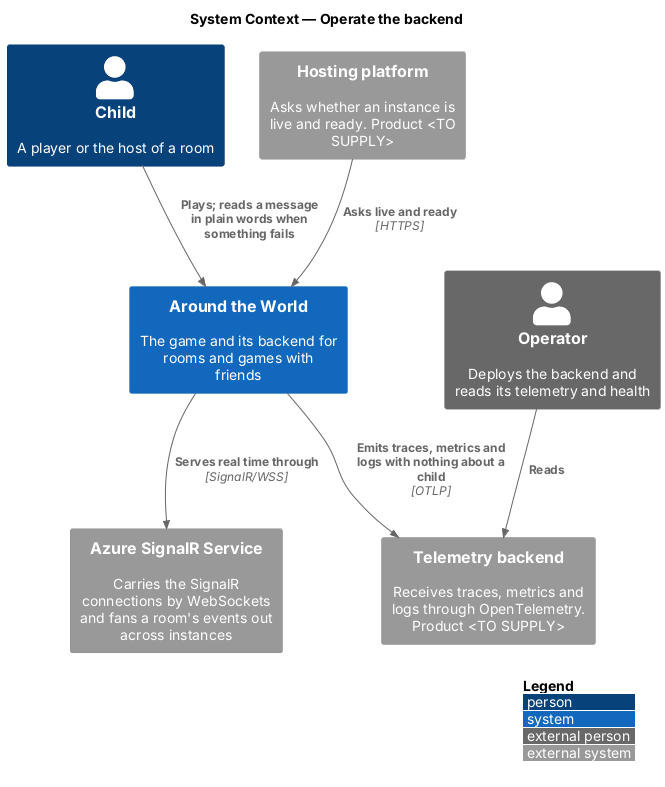

The diagram above was rendered by PlantUML. Its source (embedded in the PNG):
@startuml
!include <C4/C4_Context>
LAYOUT_WITH_LEGEND()
title System Context — Operate the backend

Person(child, "Child", "A player or the host of a room")
Person_Ext(operator, "Operator", "Deploys the backend and reads its telemetry and health")
System(atw, "Around the World", "The game and its backend for rooms and games with friends")
System_Ext(signalr, "Azure SignalR Service", "Carries the SignalR connections by WebSockets and fans a room's events out across instances")
System_Ext(otel, "Telemetry backend", "Receives traces, metrics and logs through OpenTelemetry. Product <TO SUPPLY>")
System_Ext(probe, "Hosting platform", "Asks whether an instance is live and ready. Product <TO SUPPLY>")

Rel(child, atw, "Plays; reads a message in plain words when something fails")
Rel(atw, signalr, "Serves real time through", "SignalR/WSS")
Rel(atw, otel, "Emits traces, metrics and logs with nothing about a child", "OTLP")
Rel(probe, atw, "Asks live and ready", "HTTPS")
Rel(operator, otel, "Reads")
@enduml